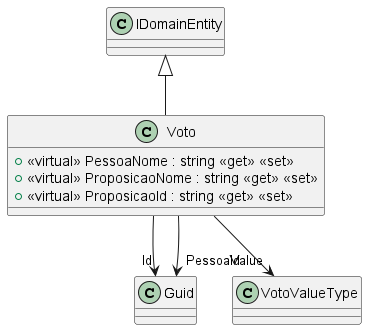

The diagram above was rendered by PlantUML. Its source (embedded in the PNG):
@startuml
class Voto {
    + <<virtual>> PessoaNome : string <<get>> <<set>>
    + <<virtual>> ProposicaoNome : string <<get>> <<set>>
    + <<virtual>> ProposicaoId : string <<get>> <<set>>
}
IDomainEntity <|-- Voto
Voto --> "Id" Guid
Voto --> "Value" VotoValueType
Voto --> "PessoaId" Guid
@enduml